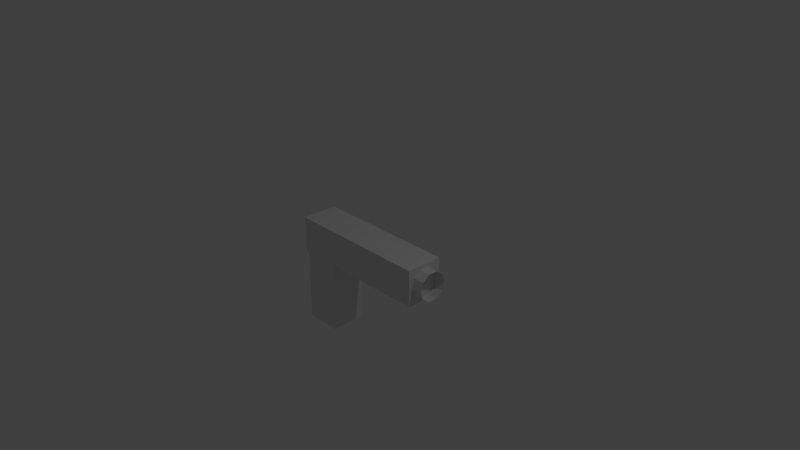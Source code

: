 # Source: Pistol.blend  (saved by Blender 2.78.0; exported with 4.5.12 LTS)
import bpy
from mathutils import Matrix  # noqa: F401  (used for matrix-valued properties, if any)

bpy.ops.wm.read_factory_settings(use_empty=True)
scene = bpy.context.scene
scene.name = 'Scene'

# ---- collections
col_collection_1 = bpy.data.collections.new('Collection 1'); scene.collection.children.link(col_collection_1)

# ---- materials (node trees are filled in below, after node groups)
mat_material = bpy.data.materials.new('Material')
mat_material.alpha_threshold = 0.0
mat_material.use_transparent_shadow = False
mat_material.roughness = 0.5
mat_material.line_color = (0.0, 0.0, 0.0, 1.0)

# ---- material node trees

# ---- world
world_world = bpy.data.worlds.new('World'); scene.world = world_world
world_world.color = (0.05088, 0.05088, 0.05088)
world_world.use_sun_shadow = False
world_world.sun_shadow_jitter_overblur = 0.0
world_world.cycles.sampling_method = 'MANUAL'

# ---- cameras
cam_camera = bpy.data.cameras.new('Camera')
cam_camera.clip_end = 100.0
cam_camera.lens = 35.0
cam_camera.sensor_width = 32.0
cam_camera.sensor_height = 18.0
cam_camera.ortho_scale = 7.314
cam_camera.dof.focus_distance = 0.0
cam_camera.dof.aperture_fstop = 128.0

# ---- lights
light_lamp = bpy.data.lights.new('Lamp', 'POINT')
light_lamp.transmission_factor = 0.0
light_lamp.cutoff_distance = 30.0
light_lamp.energy = 100.0
light_lamp.shadow_buffer_clip_start = 1.001
light_lamp.shadow_soft_size = 0.1
light_lamp.shadow_maximum_resolution = 0.006
light_lamp.use_absolute_resolution = True

# ---- meshes
me_pistol = bpy.data.meshes.new('Pistol')
me_pistol.from_pydata([(1.0, 0.25, -0.25), (1.0, -0.25, -0.25), (-1.0, -0.25, -0.25), (-1.0, 0.25, -0.25), (1.0, 0.25, 0.25), (1.0, -0.25, 0.25), (-1.0, -0.25, 0.25), (-1.0, 0.25, 0.25), (1.0, 0.2, 1.907e-08), (1.0, 0.1618, 0.1176), (1.0, 0.0618, 0.1902), (1.0, -0.0618, 0.1902), (1.0, -0.1618, 0.1176), (1.0, -0.2, 7.153e-09), (1.0, -0.1618, -0.1176), (1.0, -0.0618, -0.1902), (1.0, 0.0618, -0.1902), (1.0, 0.1618, -0.1176), (1.15, 0.2, 1.907e-08), (1.15, 0.1618, 0.1176), (1.15, 0.0618, 0.1902), (1.15, -0.0618, 0.1902), (1.15, -0.1618, 0.1176), (1.15, -0.2, 7.153e-09), (1.15, -0.1618, -0.1176), (1.15, -0.0618, -0.1902), (1.15, 0.0618, -0.1902), (1.15, 0.1618, -0.1176), (-0.95, -0.25, -0.25), (-0.45, -0.25, -0.25), (-0.95, 0.25, -0.25), (-0.45, 0.25, -0.25), (-0.95, 0.25, -0.25), (-0.95, -0.25, -0.25), (-0.45, -0.25, -0.25), (-0.45, 0.25, -0.25), (-0.95, 0.25, -0.25), (-0.95, -0.25, -0.25), (-0.45, -0.25, -0.25), (-0.45, 0.25, -0.25), (-0.95, 0.25, -0.25), (-0.95, -0.25, -0.25), (-0.45, -0.25, -0.25), (-0.45, 0.25, -0.25), (-0.95, 0.25, -0.25), (-0.95, -0.25, -0.25), (-0.45, -0.25, -0.25), (-0.45, 0.25, -0.25), (-0.95, 0.25, -0.25), (-0.95, -0.25, -0.25), (-0.45, -0.25, -0.25), (-0.45, 0.25, -0.25), (-0.95, 0.25, -1.25), (-0.95, -0.25, -1.25), (-0.45, -0.25, -1.25), (-0.45, 0.25, -1.25)], [], [(0, 1, 2, 3), (4, 7, 6, 5), (0, 4, 5, 1), (1, 5, 6, 2), (2, 6, 7, 3), (4, 0, 3, 7), (13, 14, 24, 23), (10, 11, 21, 20), (17, 8, 18, 27), (14, 15, 25, 24), (11, 12, 22, 21), (8, 9, 19, 18), (15, 16, 26, 25), (12, 13, 23, 22), (9, 10, 20, 19), (16, 17, 27, 26), (28, 30, 31, 29), (34, 35, 39, 38), (31, 30, 32, 35), (28, 29, 34, 33), (29, 31, 35, 34), (30, 28, 33, 32), (38, 39, 43, 42), (32, 33, 37, 36), (35, 32, 36, 39), (33, 34, 38, 37), (43, 40, 44, 47), (36, 37, 41, 40), (39, 36, 40, 43), (37, 38, 42, 41), (46, 47, 51, 50), (41, 42, 46, 45), (42, 43, 47, 46), (40, 41, 45, 44), (48, 49, 53, 52), (44, 45, 49, 48), (47, 44, 48, 51), (45, 46, 50, 49), (53, 54, 55, 52), (51, 48, 52, 55), (49, 50, 54, 53), (50, 51, 55, 54)])
me_pistol.materials.append(mat_material)
me_pistol.use_remesh_preserve_volume = False
me_pistol.use_remesh_preserve_attributes = False
me_pistol.use_mirror_vertex_groups = False
me_pistol.update()

# ---- objects
ob_pistol = bpy.data.objects.new('Pistol', me_pistol)
ob_lamp = bpy.data.objects.new('Lamp', light_lamp)
ob_camera = bpy.data.objects.new('Camera', cam_camera)

# ---- transforms, parenting, visibility, modifiers, constraints
ob_pistol.location = (0.0, 0.0, 0.0)
ob_pistol.lock_rotations_4d = False
ob_pistol.empty_display_type = 'ARROWS'
ob_pistol.lineart.crease_threshold = 0.0
ob_lamp.location = (4.076, 1.005, 5.904)
ob_lamp.rotation_euler = (0.6503, 0.05522, 1.866)
ob_lamp.lock_rotations_4d = False
ob_lamp.empty_display_type = 'ARROWS'
ob_lamp.color = (0.0, 0.0, 0.0, 0.0)
ob_lamp.lineart.crease_threshold = 0.0
ob_camera.location = (7.481, -6.508, 5.344)
ob_camera.rotation_euler = (1.109, 0.0, 0.8149)
ob_camera.lock_rotations_4d = False
ob_camera.empty_display_type = 'ARROWS'
ob_camera.color = (0.0, 0.0, 0.0, 0.0)
ob_camera.display_type = 'WIRE'
ob_camera.lineart.crease_threshold = 0.0

# ---- collection membership
col_collection_1.objects.link(ob_pistol)
col_collection_1.objects.link(ob_lamp)
col_collection_1.objects.link(ob_camera)

# ---- scene / render settings (as saved in the file)
scene.camera = ob_camera
scene.frame_start = 1; scene.frame_end = 250; scene.frame_set(1)
scene.render.engine = 'BLENDER_EEVEE_NEXT'
scene.render.resolution_percentage = 50
scene.render.dither_intensity = 0.0
scene.cycles.use_denoising = False
scene.cycles.samples = 128
scene.cycles.sampling_pattern = 'TABULATED_SOBOL'
scene.cycles.light_sampling_threshold = 0.0
scene.cycles.use_adaptive_sampling = False
scene.cycles.use_light_tree = False
scene.cycles.blur_glossy = 0.0
scene.cycles.sample_clamp_indirect = 0.0
scene.view_settings.view_transform = 'Standard'
bpy.context.view_layer.update()
